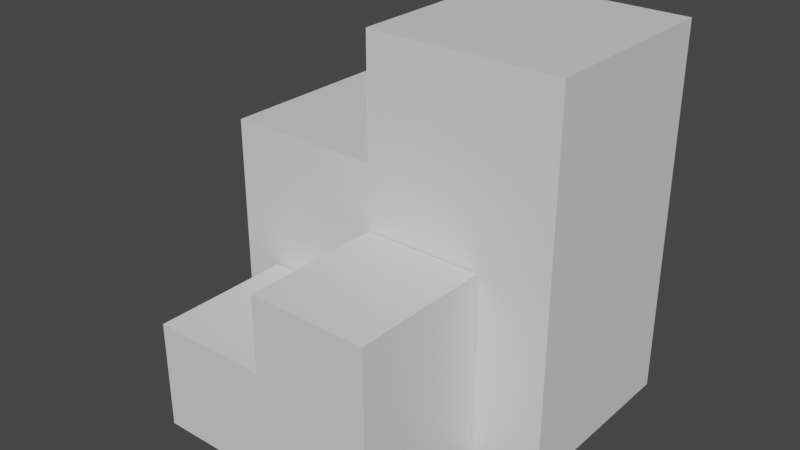 # Source: Grass01.blend  (saved by Blender 2.80.74; exported with 4.5.12 LTS)
import bpy
from mathutils import Matrix  # noqa: F401  (used for matrix-valued properties, if any)

bpy.ops.wm.read_factory_settings(use_empty=True)
scene = bpy.context.scene
scene.name = 'Scene'

# ---- collections
col_collection = bpy.data.collections.new('Collection'); scene.collection.children.link(col_collection)

# ---- materials (node trees are filled in below, after node groups)
mat_material = bpy.data.materials.new('Material')
mat_material.alpha_threshold = 0.0
mat_material.use_transparent_shadow = False
mat_material.line_color = (0.0, 0.0, 0.0, 1.0)

# ---- material node trees
mat_material.use_nodes = True; mat_material.node_tree.nodes.clear()
_N = mat_material.node_tree.nodes; _L = mat_material.node_tree.links
n0 = _N.new('ShaderNodeOutputMaterial'); n0.name = 'Material Output'; n0.location = (300, 300)
n1 = _N.new('ShaderNodeBsdfPrincipled'); n1.name = 'Principled BSDF'; n1.location = (10, 300)
n1.distribution = 'GGX'
n1.subsurface_method = 'BURLEY'
n1.inputs[2].default_value = 0.4
n1.inputs[3].default_value = 1.45
n1.inputs[27].default_value = (0.0, 0.0, 0.0, 1.0)
n1.inputs[28].default_value = 1.0
_L.new(n1.outputs[0], n0.inputs[0])
n0.is_active_output = True

# ---- world
world_world = bpy.data.worlds.new('World'); scene.world = world_world
world_world.use_nodes = True; world_world.node_tree.nodes.clear()
_N = world_world.node_tree.nodes; _L = world_world.node_tree.links
n0 = _N.new('ShaderNodeOutputWorld'); n0.name = 'World Output'; n0.location = (300, 300)
n1 = _N.new('ShaderNodeBackground'); n1.name = 'Background'; n1.location = (10, 300)
n1.inputs[0].default_value = (0.05088, 0.05088, 0.05088, 1.0)
_L.new(n1.outputs[0], n0.inputs[0])
n0.is_active_output = True
world_world.color = (0.05088, 0.05088, 0.05088)
world_world.use_sun_shadow = False
world_world.sun_shadow_jitter_overblur = 0.0

# ---- meshes
me_cube = bpy.data.meshes.new('Cube')
me_cube.from_pydata([(0.1291, 0.1556, 0.4136), (0.1291, 0.1556, -0.4141), (0.1291, -0.2802, 0.4136), (0.1291, -0.2802, -0.4141), (-0.296, 0.1556, 0.4136), (-0.296, 0.1556, -0.4141), (-0.296, -0.2802, 0.4136), (-0.296, -0.2802, -0.4141)], [], [(0, 4, 6, 2), (3, 2, 6, 7), (7, 6, 4, 5), (5, 1, 3, 7), (1, 0, 2, 3), (5, 4, 0, 1)])
_uv = me_cube.uv_layers.new(name='UVMap')
_uv.uv.foreach_set('vector', [0.375, 0.0, 0.625, 0.0, 0.625, 0.25, 0.375, 0.25, 0.375, 0.25, 0.625, 0.25, 0.625, 0.5, 0.375, 0.5, 0.375, 0.5, 0.625, 0.5, 0.625, 0.75, 0.375, 0.75, 0.375, 0.75, 0.625, 0.75, 0.625, 1.0, 0.375, 1.0, 0.125, 0.5, 0.375, 0.5, 0.375, 0.75, 0.125, 0.75, 0.625, 0.5, 0.875, 0.5, 0.875, 0.75, 0.625, 0.75])
me_cube.materials.append(mat_material)
me_cube.use_remesh_preserve_volume = False
me_cube.use_remesh_preserve_attributes = False
me_cube.use_mirror_vertex_groups = False
me_cube.update()
me_cube_001 = bpy.data.meshes.new('Cube.001')
me_cube_001.from_pydata([(0.2071, 0.2141, 0.2831), (0.2071, 0.2141, -0.2748), (0.2071, -0.2159, 0.2831), (0.2071, -0.2159, -0.2748), (-0.1516, 0.2141, 0.2831), (-0.1516, 0.2141, -0.2748), (-0.1516, -0.2159, 0.2831), (-0.1516, -0.2159, -0.2748)], [], [(0, 4, 6, 2), (3, 2, 6, 7), (7, 6, 4, 5), (5, 1, 3, 7), (1, 0, 2, 3), (5, 4, 0, 1)])
_uv = me_cube_001.uv_layers.new(name='UVMap')
_uv.uv.foreach_set('vector', [0.375, 0.0, 0.625, 0.0, 0.625, 0.25, 0.375, 0.25, 0.375, 0.25, 0.625, 0.25, 0.625, 0.5, 0.375, 0.5, 0.375, 0.5, 0.625, 0.5, 0.625, 0.75, 0.375, 0.75, 0.375, 0.75, 0.625, 0.75, 0.625, 1.0, 0.375, 1.0, 0.125, 0.5, 0.375, 0.5, 0.375, 0.75, 0.125, 0.75, 0.625, 0.5, 0.875, 0.5, 0.875, 0.75, 0.625, 0.75])
me_cube_001.materials.append(mat_material)
me_cube_001.use_remesh_preserve_volume = False
me_cube_001.use_remesh_preserve_attributes = False
me_cube_001.use_mirror_vertex_groups = False
me_cube_001.update()
me_cube_002 = bpy.data.meshes.new('Cube.002')
me_cube_002.from_pydata([(0.2071, 0.2141, 0.2831), (0.2071, 0.2141, -0.2748), (0.2071, -0.2159, 0.2831), (0.2071, -0.2159, -0.2748), (-0.1516, 0.2141, 0.2831), (-0.1516, 0.2141, -0.2748), (-0.1516, -0.2159, 0.2831), (-0.1516, -0.2159, -0.2748)], [], [(0, 4, 6, 2), (3, 2, 6, 7), (7, 6, 4, 5), (5, 1, 3, 7), (1, 0, 2, 3), (5, 4, 0, 1)])
_uv = me_cube_002.uv_layers.new(name='UVMap')
_uv.uv.foreach_set('vector', [0.375, 0.0, 0.625, 0.0, 0.625, 0.25, 0.375, 0.25, 0.375, 0.25, 0.625, 0.25, 0.625, 0.5, 0.375, 0.5, 0.375, 0.5, 0.625, 0.5, 0.625, 0.75, 0.375, 0.75, 0.375, 0.75, 0.625, 0.75, 0.625, 1.0, 0.375, 1.0, 0.125, 0.5, 0.375, 0.5, 0.375, 0.75, 0.125, 0.75, 0.625, 0.5, 0.875, 0.5, 0.875, 0.75, 0.625, 0.75])
me_cube_002.materials.append(mat_material)
me_cube_002.use_remesh_preserve_volume = False
me_cube_002.use_remesh_preserve_attributes = False
me_cube_002.use_mirror_vertex_groups = False
me_cube_002.update()
me_cube_003 = bpy.data.meshes.new('Cube.003')
me_cube_003.from_pydata([(0.2071, 0.2141, 0.05389), (0.2071, 0.2141, -0.2748), (0.2071, -0.2159, 0.05389), (0.2071, -0.2159, -0.2748), (-0.1516, 0.2141, 0.05389), (-0.1516, 0.2141, -0.2748), (-0.1516, -0.2159, 0.05389), (-0.1516, -0.2159, -0.2748)], [], [(0, 4, 6, 2), (3, 2, 6, 7), (7, 6, 4, 5), (5, 1, 3, 7), (1, 0, 2, 3), (5, 4, 0, 1)])
_uv = me_cube_003.uv_layers.new(name='UVMap')
_uv.uv.foreach_set('vector', [0.375, 0.0, 0.625, 0.0, 0.625, 0.25, 0.375, 0.25, 0.375, 0.25, 0.625, 0.25, 0.625, 0.5, 0.375, 0.5, 0.375, 0.5, 0.625, 0.5, 0.625, 0.75, 0.375, 0.75, 0.375, 0.75, 0.625, 0.75, 0.625, 1.0, 0.375, 1.0, 0.125, 0.5, 0.375, 0.5, 0.375, 0.75, 0.125, 0.75, 0.625, 0.5, 0.875, 0.5, 0.875, 0.75, 0.625, 0.75])
me_cube_003.materials.append(mat_material)
me_cube_003.use_remesh_preserve_volume = False
me_cube_003.use_remesh_preserve_attributes = False
me_cube_003.use_mirror_vertex_groups = False
me_cube_003.update()

# ---- objects
ob_cube = bpy.data.objects.new('Cube', me_cube)
ob_cube_001 = bpy.data.objects.new('Cube.001', me_cube_001)
ob_cube_002 = bpy.data.objects.new('Cube.002', me_cube_002)
ob_cube_003 = bpy.data.objects.new('Cube.003', me_cube_003)

# ---- transforms, parenting, visibility, modifiers, constraints
ob_cube.location = (0.2919, 0.2759, 0.2443)
ob_cube.scale = (0.591, 0.591, 0.591)
ob_cube.lock_rotations_4d = False
ob_cube.empty_display_type = 'ARROWS'
ob_cube.lineart.crease_threshold = 0.0
ob_cube_001.location = (-0.005638, 0.2398, 0.1617)
ob_cube_001.scale = (0.591, 0.591, 0.591)
ob_cube_001.lock_rotations_4d = False
ob_cube_001.empty_display_type = 'ARROWS'
ob_cube_001.lineart.crease_threshold = 0.0
ob_cube_002.location = (0.1845, 0.01469, 0.1197)
ob_cube_002.scale = (0.4374, 0.4374, 0.4374)
ob_cube_002.lock_rotations_4d = False
ob_cube_002.empty_display_type = 'ARROWS'
ob_cube_002.lineart.crease_threshold = 0.0
ob_cube_003.location = (0.02658, 0.01469, 0.1197)
ob_cube_003.scale = (0.4374, 0.4374, 0.4374)
ob_cube_003.lock_rotations_4d = False
ob_cube_003.empty_display_type = 'ARROWS'
ob_cube_003.lineart.crease_threshold = 0.0

# ---- collection membership
col_collection.objects.link(ob_cube)
col_collection.objects.link(ob_cube_001)
col_collection.objects.link(ob_cube_002)
col_collection.objects.link(ob_cube_003)

# ---- scene / render settings (as saved in the file)
scene.frame_start = 1; scene.frame_end = 250; scene.frame_set(1)
scene.render.engine = 'BLENDER_EEVEE_NEXT'
scene.cycles.use_denoising = False
scene.cycles.samples = 128
scene.cycles.sampling_pattern = 'TABULATED_SOBOL'
scene.cycles.use_adaptive_sampling = False
scene.cycles.use_light_tree = False
scene.view_settings.view_transform = 'Filmic'
bpy.context.view_layer.update()

# ---- added for rendering (the .blend has no active camera and no usable light): camera, sun
cam_auto = bpy.data.cameras.new('AutoCamera')
cam_auto.lens = 50.0
cam_auto.sensor_width = 36.0
cam_auto.clip_end = 1000.0
ob_auto_camera = bpy.data.objects.new('AutoCamera', cam_auto)
scene.collection.objects.link(ob_auto_camera)
ob_auto_camera.location = (0.885136, -0.754329, 0.842951)
ob_auto_camera.rotation_euler = (1.09748, -7.21219e-08, 0.694738)
scene.camera = ob_auto_camera
light_auto_sun = bpy.data.lights.new('AutoSun', 'SUN')
light_auto_sun.energy = 3.0
light_auto_sun.angle = 0.0523599
ob_auto_sun = bpy.data.objects.new('AutoSun', light_auto_sun)
scene.collection.objects.link(ob_auto_sun)
ob_auto_sun.rotation_euler = (0.872665, 0.174533, 0.523599)
bpy.context.view_layer.update()
